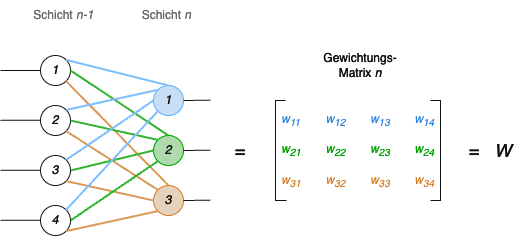

The diagram above was exported from draw.io. Its source (the exported page's mxGraphModel, read from the mxfile embedded in the PNG):
<mxGraphModel dx="470" dy="280" grid="1" gridSize="10" guides="1" tooltips="1" connect="1" arrows="1" fold="1" page="1" pageScale="1" pageWidth="827" pageHeight="1169" background="#000000" math="0" shadow="0">
  <root>
    <mxCell id="MedZ5WWLf8JksruBE4h8-0" />
    <mxCell id="MedZ5WWLf8JksruBE4h8-1" parent="MedZ5WWLf8JksruBE4h8-0" />
    <mxCell id="MedZ5WWLf8JksruBE4h8-5" value="&lt;i&gt;&lt;font color=&quot;#3399ff&quot;&gt;w&lt;sub style=&quot;&quot;&gt;11&lt;span style=&quot;white-space: pre;&quot;&gt;&#09;&lt;/span&gt;&lt;span style=&quot;white-space: pre;&quot;&gt;&#09;&lt;/span&gt;&lt;/sub&gt;w&lt;sub style=&quot;&quot;&gt;12&lt;span style=&quot;white-space: pre;&quot;&gt;&#09;&lt;/span&gt;&lt;span style=&quot;white-space: pre;&quot;&gt;&#09;&lt;/span&gt;&lt;/sub&gt;w&lt;sub style=&quot;&quot;&gt;13&lt;span style=&quot;white-space: pre;&quot;&gt;&#09;&lt;span style=&quot;white-space: pre;&quot;&gt;&#09;&lt;/span&gt;&lt;/span&gt;&lt;/sub&gt;w&lt;sub style=&quot;&quot;&gt;14&lt;/sub&gt;&lt;br&gt;&lt;/font&gt;&lt;br&gt;&lt;font color=&quot;#00cc00&quot;&gt;w&lt;sub style=&quot;border-color: var(--border-color);&quot;&gt;21&lt;span style=&quot;white-space: pre;&quot;&gt;&#09;&lt;/span&gt;&lt;span style=&quot;white-space: pre;&quot;&gt;&#09;&lt;/span&gt;&lt;/sub&gt;w&lt;sub style=&quot;border-color: var(--border-color);&quot;&gt;22&lt;span style=&quot;white-space: pre;&quot;&gt;&#09;&lt;/span&gt;&lt;span style=&quot;white-space: pre;&quot;&gt;&#09;&lt;/span&gt;&lt;/sub&gt;w&lt;sub style=&quot;border-color: var(--border-color);&quot;&gt;23&lt;span style=&quot;white-space: pre;&quot;&gt;&#09;&lt;/span&gt;&lt;span style=&quot;white-space: pre;&quot;&gt;&#09;&lt;/span&gt;&lt;/sub&gt;w&lt;sub style=&quot;border-color: var(--border-color);&quot;&gt;24&lt;/sub&gt;&lt;br&gt;&lt;/font&gt;&lt;br&gt;&lt;font color=&quot;#cc6600&quot;&gt;w&lt;sub style=&quot;border-color: var(--border-color);&quot;&gt;31&lt;span style=&quot;white-space: pre;&quot;&gt;&#09;&lt;/span&gt;&lt;span style=&quot;white-space: pre;&quot;&gt;&#09;&lt;/span&gt;&lt;/sub&gt;w&lt;sub style=&quot;border-color: var(--border-color);&quot;&gt;32&lt;span style=&quot;white-space: pre;&quot;&gt;&#09;&lt;/span&gt;&lt;span style=&quot;white-space: pre;&quot;&gt;&#09;&lt;/span&gt;&lt;/sub&gt;w&lt;sub style=&quot;border-color: var(--border-color);&quot;&gt;33&lt;span style=&quot;white-space: pre;&quot;&gt;&#09;&lt;/span&gt;&lt;span style=&quot;white-space: pre;&quot;&gt;&#09;&lt;/span&gt;&lt;/sub&gt;w&lt;sub style=&quot;border-color: var(--border-color);&quot;&gt;34&lt;/sub&gt;&lt;/font&gt;&lt;/i&gt;" style="text;html=1;strokeColor=none;fillColor=none;align=left;verticalAlign=middle;whiteSpace=wrap;rounded=0;" vertex="1" parent="MedZ5WWLf8JksruBE4h8-1">
      <mxGeometry x="359" y="140" width="151" height="100" as="geometry" />
    </mxCell>
    <mxCell id="MedZ5WWLf8JksruBE4h8-6" value="&lt;i&gt;1&lt;/i&gt;" style="ellipse;whiteSpace=wrap;html=1;aspect=fixed;fillColor=none;fontColor=#ffffff;strokeColor=#FFFFFF;" vertex="1" parent="MedZ5WWLf8JksruBE4h8-1">
      <mxGeometry x="120" y="95" width="30" height="30" as="geometry" />
    </mxCell>
    <mxCell id="MedZ5WWLf8JksruBE4h8-7" value="&lt;i&gt;2&lt;/i&gt;" style="ellipse;whiteSpace=wrap;html=1;aspect=fixed;fillColor=none;fontColor=#ffffff;strokeColor=#FFFFFF;" vertex="1" parent="MedZ5WWLf8JksruBE4h8-1">
      <mxGeometry x="120" y="145" width="30" height="30" as="geometry" />
    </mxCell>
    <mxCell id="MedZ5WWLf8JksruBE4h8-8" value="&lt;i&gt;3&lt;/i&gt;" style="ellipse;whiteSpace=wrap;html=1;aspect=fixed;fillColor=none;fontColor=#ffffff;strokeColor=#FFFFFF;" vertex="1" parent="MedZ5WWLf8JksruBE4h8-1">
      <mxGeometry x="120" y="195" width="30" height="30" as="geometry" />
    </mxCell>
    <mxCell id="MedZ5WWLf8JksruBE4h8-9" value="&lt;i&gt;4&lt;/i&gt;" style="ellipse;whiteSpace=wrap;html=1;aspect=fixed;fillColor=none;fontColor=#ffffff;strokeColor=#FFFFFF;" vertex="1" parent="MedZ5WWLf8JksruBE4h8-1">
      <mxGeometry x="120" y="245" width="30" height="30" as="geometry" />
    </mxCell>
    <mxCell id="MedZ5WWLf8JksruBE4h8-10" value="&lt;i&gt;1&lt;/i&gt;" style="ellipse;whiteSpace=wrap;html=1;aspect=fixed;fillColor=#001933;fontColor=#ffffff;strokeColor=#0066CC;" vertex="1" parent="MedZ5WWLf8JksruBE4h8-1">
      <mxGeometry x="233" y="125" width="30" height="30" as="geometry" />
    </mxCell>
    <mxCell id="MedZ5WWLf8JksruBE4h8-11" value="&lt;i&gt;2&lt;/i&gt;" style="ellipse;whiteSpace=wrap;html=1;aspect=fixed;fillColor=#003300;fontColor=#ffffff;strokeColor=#00CC00;" vertex="1" parent="MedZ5WWLf8JksruBE4h8-1">
      <mxGeometry x="233" y="175" width="30" height="30" as="geometry" />
    </mxCell>
    <mxCell id="MedZ5WWLf8JksruBE4h8-12" value="&lt;i&gt;3&lt;/i&gt;" style="ellipse;whiteSpace=wrap;html=1;aspect=fixed;fillColor=#331A00;fontColor=#FFFFFF;strokeColor=#CC6600;" vertex="1" parent="MedZ5WWLf8JksruBE4h8-1">
      <mxGeometry x="233" y="225" width="30" height="30" as="geometry" />
    </mxCell>
    <mxCell id="MedZ5WWLf8JksruBE4h8-13" value="" style="endArrow=none;html=1;rounded=0;entryX=0;entryY=0.5;entryDx=0;entryDy=0;strokeColor=#FFFFFF;" edge="1" parent="MedZ5WWLf8JksruBE4h8-1" target="MedZ5WWLf8JksruBE4h8-6">
      <mxGeometry width="50" height="50" relative="1" as="geometry">
        <mxPoint x="80" y="110" as="sourcePoint" />
        <mxPoint x="410" y="165" as="targetPoint" />
      </mxGeometry>
    </mxCell>
    <mxCell id="MedZ5WWLf8JksruBE4h8-14" value="" style="endArrow=none;html=1;rounded=0;entryX=0;entryY=0.5;entryDx=0;entryDy=0;strokeColor=#FFFFFF;" edge="1" parent="MedZ5WWLf8JksruBE4h8-1">
      <mxGeometry width="50" height="50" relative="1" as="geometry">
        <mxPoint x="80" y="159.67000000000002" as="sourcePoint" />
        <mxPoint x="120" y="159.67000000000002" as="targetPoint" />
      </mxGeometry>
    </mxCell>
    <mxCell id="MedZ5WWLf8JksruBE4h8-15" value="" style="endArrow=none;html=1;rounded=0;entryX=0;entryY=0.5;entryDx=0;entryDy=0;strokeColor=#FFFFFF;" edge="1" parent="MedZ5WWLf8JksruBE4h8-1">
      <mxGeometry width="50" height="50" relative="1" as="geometry">
        <mxPoint x="80" y="209.67000000000002" as="sourcePoint" />
        <mxPoint x="120" y="209.67000000000002" as="targetPoint" />
      </mxGeometry>
    </mxCell>
    <mxCell id="MedZ5WWLf8JksruBE4h8-16" value="" style="endArrow=none;html=1;rounded=0;entryX=0;entryY=0.5;entryDx=0;entryDy=0;strokeColor=#FFFFFF;" edge="1" parent="MedZ5WWLf8JksruBE4h8-1">
      <mxGeometry width="50" height="50" relative="1" as="geometry">
        <mxPoint x="80" y="259.67" as="sourcePoint" />
        <mxPoint x="120" y="259.67" as="targetPoint" />
      </mxGeometry>
    </mxCell>
    <mxCell id="MedZ5WWLf8JksruBE4h8-17" value="" style="endArrow=none;html=1;rounded=0;entryX=0.5;entryY=0;entryDx=0;entryDy=0;exitX=1;exitY=0;exitDx=0;exitDy=0;fillColor=#008a00;strokeColor=#004C99;strokeWidth=2;" edge="1" parent="MedZ5WWLf8JksruBE4h8-1" source="MedZ5WWLf8JksruBE4h8-6" target="MedZ5WWLf8JksruBE4h8-10">
      <mxGeometry width="50" height="50" relative="1" as="geometry">
        <mxPoint x="170" y="134.67000000000002" as="sourcePoint" />
        <mxPoint x="210" y="134.67000000000002" as="targetPoint" />
      </mxGeometry>
    </mxCell>
    <mxCell id="MedZ5WWLf8JksruBE4h8-18" value="" style="endArrow=none;html=1;rounded=0;entryX=0.5;entryY=0;entryDx=0;entryDy=0;exitX=1;exitY=0.5;exitDx=0;exitDy=0;fillColor=#0050ef;strokeColor=#009900;strokeWidth=2;" edge="1" parent="MedZ5WWLf8JksruBE4h8-1" source="MedZ5WWLf8JksruBE4h8-6" target="MedZ5WWLf8JksruBE4h8-11">
      <mxGeometry width="50" height="50" relative="1" as="geometry">
        <mxPoint x="156" y="109" as="sourcePoint" />
        <mxPoint x="234" y="139" as="targetPoint" />
      </mxGeometry>
    </mxCell>
    <mxCell id="MedZ5WWLf8JksruBE4h8-19" value="" style="endArrow=none;html=1;rounded=0;entryX=0.5;entryY=0;entryDx=0;entryDy=0;exitX=1;exitY=1;exitDx=0;exitDy=0;fillColor=#f0a30a;strokeColor=#994C00;strokeWidth=2;" edge="1" parent="MedZ5WWLf8JksruBE4h8-1" source="MedZ5WWLf8JksruBE4h8-6" target="MedZ5WWLf8JksruBE4h8-12">
      <mxGeometry width="50" height="50" relative="1" as="geometry">
        <mxPoint x="160" y="120" as="sourcePoint" />
        <mxPoint x="245" y="185" as="targetPoint" />
      </mxGeometry>
    </mxCell>
    <mxCell id="MedZ5WWLf8JksruBE4h8-20" value="" style="endArrow=none;html=1;rounded=0;entryX=0;entryY=0;entryDx=0;entryDy=0;exitX=1;exitY=0;exitDx=0;exitDy=0;fillColor=#008a00;strokeColor=#004C99;strokeWidth=2;" edge="1" parent="MedZ5WWLf8JksruBE4h8-1" source="MedZ5WWLf8JksruBE4h8-7" target="MedZ5WWLf8JksruBE4h8-10">
      <mxGeometry width="50" height="50" relative="1" as="geometry">
        <mxPoint x="156" y="109" as="sourcePoint" />
        <mxPoint x="245" y="135" as="targetPoint" />
      </mxGeometry>
    </mxCell>
    <mxCell id="MedZ5WWLf8JksruBE4h8-21" value="" style="endArrow=none;html=1;rounded=0;entryX=0;entryY=0;entryDx=0;entryDy=0;exitX=1;exitY=0.5;exitDx=0;exitDy=0;fillColor=#0050ef;strokeColor=#009900;strokeWidth=2;" edge="1" parent="MedZ5WWLf8JksruBE4h8-1" source="MedZ5WWLf8JksruBE4h8-7" target="MedZ5WWLf8JksruBE4h8-11">
      <mxGeometry width="50" height="50" relative="1" as="geometry">
        <mxPoint x="156" y="159" as="sourcePoint" />
        <mxPoint x="255" y="145" as="targetPoint" />
      </mxGeometry>
    </mxCell>
    <mxCell id="MedZ5WWLf8JksruBE4h8-22" value="" style="endArrow=none;html=1;rounded=0;entryX=0;entryY=0;entryDx=0;entryDy=0;exitX=1;exitY=1;exitDx=0;exitDy=0;fillColor=#f0a30a;strokeColor=#994C00;strokeWidth=2;" edge="1" parent="MedZ5WWLf8JksruBE4h8-1" source="MedZ5WWLf8JksruBE4h8-7" target="MedZ5WWLf8JksruBE4h8-12">
      <mxGeometry width="50" height="50" relative="1" as="geometry">
        <mxPoint x="160" y="170" as="sourcePoint" />
        <mxPoint x="265" y="155" as="targetPoint" />
      </mxGeometry>
    </mxCell>
    <mxCell id="MedZ5WWLf8JksruBE4h8-23" value="" style="endArrow=none;html=1;rounded=0;entryX=0;entryY=0.5;entryDx=0;entryDy=0;exitX=1;exitY=0;exitDx=0;exitDy=0;fillColor=#008a00;strokeColor=#004C99;strokeWidth=2;" edge="1" parent="MedZ5WWLf8JksruBE4h8-1" source="MedZ5WWLf8JksruBE4h8-8" target="MedZ5WWLf8JksruBE4h8-10">
      <mxGeometry width="50" height="50" relative="1" as="geometry">
        <mxPoint x="156" y="181" as="sourcePoint" />
        <mxPoint x="234" y="239" as="targetPoint" />
      </mxGeometry>
    </mxCell>
    <mxCell id="MedZ5WWLf8JksruBE4h8-24" value="" style="endArrow=none;html=1;rounded=0;entryX=0;entryY=0.5;entryDx=0;entryDy=0;exitX=1;exitY=0.5;exitDx=0;exitDy=0;fillColor=#0050ef;strokeColor=#009900;strokeWidth=2;" edge="1" parent="MedZ5WWLf8JksruBE4h8-1" source="MedZ5WWLf8JksruBE4h8-8" target="MedZ5WWLf8JksruBE4h8-11">
      <mxGeometry width="50" height="50" relative="1" as="geometry">
        <mxPoint x="156" y="209" as="sourcePoint" />
        <mxPoint x="244" y="249" as="targetPoint" />
      </mxGeometry>
    </mxCell>
    <mxCell id="MedZ5WWLf8JksruBE4h8-25" value="" style="endArrow=none;html=1;rounded=0;entryX=0;entryY=0.5;entryDx=0;entryDy=0;exitX=1;exitY=1;exitDx=0;exitDy=0;fillColor=#f0a30a;strokeColor=#994C00;strokeWidth=2;" edge="1" parent="MedZ5WWLf8JksruBE4h8-1" source="MedZ5WWLf8JksruBE4h8-8" target="MedZ5WWLf8JksruBE4h8-12">
      <mxGeometry width="50" height="50" relative="1" as="geometry">
        <mxPoint x="160" y="220" as="sourcePoint" />
        <mxPoint x="254" y="259" as="targetPoint" />
      </mxGeometry>
    </mxCell>
    <mxCell id="MedZ5WWLf8JksruBE4h8-26" value="" style="endArrow=none;html=1;rounded=0;entryX=0;entryY=1;entryDx=0;entryDy=0;exitX=1;exitY=0;exitDx=0;exitDy=0;fillColor=#008a00;strokeColor=#004C99;strokeWidth=2;" edge="1" parent="MedZ5WWLf8JksruBE4h8-1" source="MedZ5WWLf8JksruBE4h8-9" target="MedZ5WWLf8JksruBE4h8-10">
      <mxGeometry width="50" height="50" relative="1" as="geometry">
        <mxPoint x="156" y="231" as="sourcePoint" />
        <mxPoint x="230" y="250" as="targetPoint" />
      </mxGeometry>
    </mxCell>
    <mxCell id="MedZ5WWLf8JksruBE4h8-27" value="" style="endArrow=none;html=1;rounded=0;entryX=0;entryY=1;entryDx=0;entryDy=0;exitX=1;exitY=0.5;exitDx=0;exitDy=0;fillColor=#0050ef;strokeColor=#009900;strokeWidth=2;" edge="1" parent="MedZ5WWLf8JksruBE4h8-1" source="MedZ5WWLf8JksruBE4h8-9" target="MedZ5WWLf8JksruBE4h8-11">
      <mxGeometry width="50" height="50" relative="1" as="geometry">
        <mxPoint x="156" y="259" as="sourcePoint" />
        <mxPoint x="240" y="260" as="targetPoint" />
      </mxGeometry>
    </mxCell>
    <mxCell id="MedZ5WWLf8JksruBE4h8-28" value="" style="endArrow=none;html=1;rounded=0;entryX=0;entryY=1;entryDx=0;entryDy=0;exitX=1;exitY=1;exitDx=0;exitDy=0;fillColor=#f0a30a;strokeColor=#994C00;strokeWidth=2;" edge="1" parent="MedZ5WWLf8JksruBE4h8-1" source="MedZ5WWLf8JksruBE4h8-9" target="MedZ5WWLf8JksruBE4h8-12">
      <mxGeometry width="50" height="50" relative="1" as="geometry">
        <mxPoint x="160" y="270" as="sourcePoint" />
        <mxPoint x="250" y="270" as="targetPoint" />
      </mxGeometry>
    </mxCell>
    <mxCell id="MedZ5WWLf8JksruBE4h8-29" value="" style="endArrow=none;html=1;rounded=0;entryX=0;entryY=0.5;entryDx=0;entryDy=0;exitX=1;exitY=0.5;exitDx=0;exitDy=0;strokeColor=#FFFFFF;" edge="1" parent="MedZ5WWLf8JksruBE4h8-1" source="MedZ5WWLf8JksruBE4h8-10">
      <mxGeometry width="50" height="50" relative="1" as="geometry">
        <mxPoint x="250" y="139.67000000000002" as="sourcePoint" />
        <mxPoint x="290" y="139.67000000000002" as="targetPoint" />
      </mxGeometry>
    </mxCell>
    <mxCell id="MedZ5WWLf8JksruBE4h8-30" value="" style="endArrow=none;html=1;rounded=0;entryX=0;entryY=0.5;entryDx=0;entryDy=0;exitX=1;exitY=0.5;exitDx=0;exitDy=0;strokeColor=#FFFFFF;" edge="1" parent="MedZ5WWLf8JksruBE4h8-1" source="MedZ5WWLf8JksruBE4h8-11">
      <mxGeometry width="50" height="50" relative="1" as="geometry">
        <mxPoint x="260" y="190" as="sourcePoint" />
        <mxPoint x="290" y="189.67000000000002" as="targetPoint" />
      </mxGeometry>
    </mxCell>
    <mxCell id="MedZ5WWLf8JksruBE4h8-31" value="" style="endArrow=none;html=1;rounded=0;entryX=0;entryY=0.5;entryDx=0;entryDy=0;exitX=1;exitY=0.5;exitDx=0;exitDy=0;strokeColor=#FFFFFF;" edge="1" parent="MedZ5WWLf8JksruBE4h8-1" source="MedZ5WWLf8JksruBE4h8-12">
      <mxGeometry width="50" height="50" relative="1" as="geometry">
        <mxPoint x="280" y="265" as="sourcePoint" />
        <mxPoint x="290" y="239.67000000000002" as="targetPoint" />
      </mxGeometry>
    </mxCell>
    <mxCell id="MedZ5WWLf8JksruBE4h8-32" value="&lt;font style=&quot;font-size: 18px;&quot;&gt;=&lt;/font&gt;" style="text;html=1;strokeColor=none;fillColor=none;align=center;verticalAlign=middle;whiteSpace=wrap;rounded=0;fontColor=#FFFFFF;" vertex="1" parent="MedZ5WWLf8JksruBE4h8-1">
      <mxGeometry x="290" y="175" width="60" height="30" as="geometry" />
    </mxCell>
    <mxCell id="MedZ5WWLf8JksruBE4h8-57" value="&lt;font style=&quot;font-size: 18px;&quot;&gt;=&amp;nbsp; &amp;nbsp;&lt;i&gt;W&lt;/i&gt;&lt;/font&gt;" style="text;html=1;strokeColor=none;fillColor=none;align=center;verticalAlign=middle;whiteSpace=wrap;rounded=0;fontColor=#FFFFFF;" vertex="1" parent="MedZ5WWLf8JksruBE4h8-1">
      <mxGeometry x="540" y="175" width="60" height="30" as="geometry" />
    </mxCell>
    <mxCell id="MedZ5WWLf8JksruBE4h8-61" value="Gewichtungs-Matrix &lt;i&gt;n&lt;/i&gt;" style="text;html=1;strokeColor=none;fillColor=none;align=center;verticalAlign=middle;whiteSpace=wrap;rounded=0;fontColor=#FFFFFF;" vertex="1" parent="MedZ5WWLf8JksruBE4h8-1">
      <mxGeometry x="409.5" y="90" width="60" height="30" as="geometry" />
    </mxCell>
    <mxCell id="MedZ5WWLf8JksruBE4h8-62" value="Schicht &lt;i&gt;n&lt;/i&gt;&amp;nbsp;" style="text;html=1;strokeColor=none;fillColor=none;align=center;verticalAlign=middle;whiteSpace=wrap;rounded=0;fontColor=#999999;" vertex="1" parent="MedZ5WWLf8JksruBE4h8-1">
      <mxGeometry x="218" y="40" width="60" height="30" as="geometry" />
    </mxCell>
    <mxCell id="MedZ5WWLf8JksruBE4h8-63" value="Schicht &lt;i&gt;n-1&lt;/i&gt;&amp;nbsp;" style="text;html=1;strokeColor=none;fillColor=none;align=center;verticalAlign=middle;whiteSpace=wrap;rounded=0;fontColor=#999999;" vertex="1" parent="MedZ5WWLf8JksruBE4h8-1">
      <mxGeometry x="110" y="40" width="70" height="30" as="geometry" />
    </mxCell>
    <mxCell id="JCTDbi61pmc-DThbB1r7-0" value="" style="endArrow=none;html=1;rounded=0;strokeColor=#FFFFFF;" edge="1" parent="MedZ5WWLf8JksruBE4h8-1">
      <mxGeometry width="50" height="50" relative="1" as="geometry">
        <mxPoint x="366" y="240" as="sourcePoint" />
        <mxPoint x="365" y="140" as="targetPoint" />
        <Array as="points">
          <mxPoint x="355" y="240" />
          <mxPoint x="355" y="140" />
        </Array>
      </mxGeometry>
    </mxCell>
    <mxCell id="JCTDbi61pmc-DThbB1r7-1" value="" style="endArrow=none;html=1;rounded=0;strokeColor=#FFFFFF;exitX=1;exitY=1;exitDx=0;exitDy=0;" edge="1" parent="MedZ5WWLf8JksruBE4h8-1" source="MedZ5WWLf8JksruBE4h8-5">
      <mxGeometry width="50" height="50" relative="1" as="geometry">
        <mxPoint x="531" y="240" as="sourcePoint" />
        <mxPoint x="510" y="140" as="targetPoint" />
        <Array as="points">
          <mxPoint x="520" y="240" />
          <mxPoint x="520" y="140" />
        </Array>
      </mxGeometry>
    </mxCell>
  </root>
</mxGraphModel>